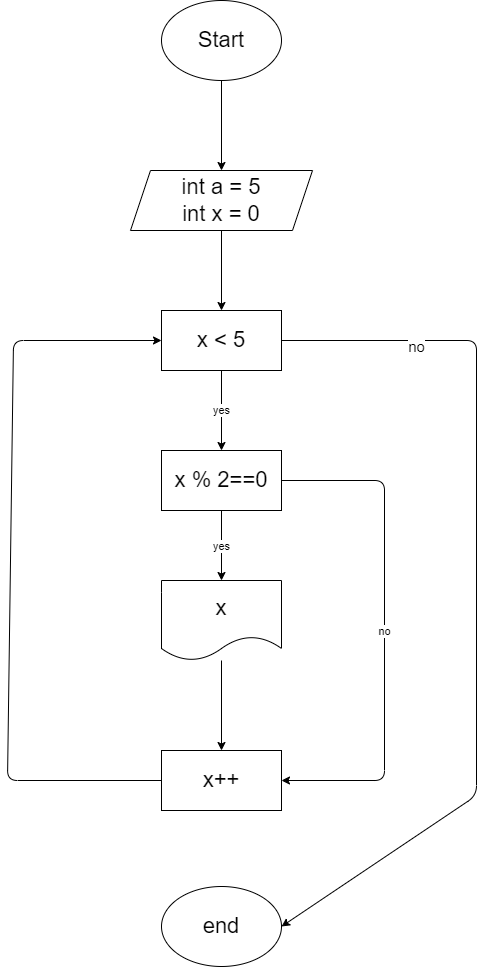

The diagram above was exported from draw.io. Its source (the exported page's mxGraphModel, read from the mxfile embedded in the PNG):
<mxGraphModel dx="1234" dy="604" grid="0" gridSize="10" guides="1" tooltips="1" connect="1" arrows="1" fold="1" page="0" pageScale="1" pageWidth="827" pageHeight="1169" math="0" shadow="0">
  <root>
    <mxCell id="0" />
    <mxCell id="1" parent="0" />
    <mxCell id="4" value="" style="edgeStyle=none;html=1;fontSize=22;" parent="1" source="2" target="3" edge="1">
      <mxGeometry relative="1" as="geometry" />
    </mxCell>
    <mxCell id="2" value="Start" style="ellipse;whiteSpace=wrap;html=1;fontSize=22;" parent="1" vertex="1">
      <mxGeometry x="257" y="120" width="120" height="80" as="geometry" />
    </mxCell>
    <mxCell id="6" value="" style="edgeStyle=none;html=1;" edge="1" parent="1" source="3" target="5">
      <mxGeometry relative="1" as="geometry" />
    </mxCell>
    <mxCell id="3" value="int a = 5&lt;br&gt;int x = 0" style="shape=parallelogram;perimeter=parallelogramPerimeter;whiteSpace=wrap;html=1;fixedSize=1;fontSize=22;" parent="1" vertex="1">
      <mxGeometry x="226" y="290" width="182" height="60" as="geometry" />
    </mxCell>
    <mxCell id="8" value="yes" style="edgeStyle=none;html=1;" edge="1" parent="1" source="5" target="7">
      <mxGeometry relative="1" as="geometry" />
    </mxCell>
    <mxCell id="13" style="edgeStyle=none;html=1;entryX=1;entryY=0.5;entryDx=0;entryDy=0;" edge="1" parent="1" source="5" target="17">
      <mxGeometry relative="1" as="geometry">
        <mxPoint x="450" y="1076" as="targetPoint" />
        <Array as="points">
          <mxPoint x="572" y="460" />
          <mxPoint x="572" y="915" />
        </Array>
      </mxGeometry>
    </mxCell>
    <mxCell id="15" value="no" style="edgeLabel;html=1;align=center;verticalAlign=middle;resizable=0;points=[];fontSize=15;" vertex="1" connectable="0" parent="13">
      <mxGeometry x="-0.6958" y="-5" relative="1" as="geometry">
        <mxPoint as="offset" />
      </mxGeometry>
    </mxCell>
    <mxCell id="5" value="x &amp;lt; 5" style="whiteSpace=wrap;html=1;fontSize=22;" vertex="1" parent="1">
      <mxGeometry x="257" y="430" width="120" height="60" as="geometry" />
    </mxCell>
    <mxCell id="10" value="yes" style="edgeStyle=none;html=1;" edge="1" parent="1" source="7" target="9">
      <mxGeometry relative="1" as="geometry" />
    </mxCell>
    <mxCell id="14" value="no" style="edgeStyle=none;html=1;entryX=1;entryY=0.5;entryDx=0;entryDy=0;" edge="1" parent="1" source="7" target="11">
      <mxGeometry relative="1" as="geometry">
        <Array as="points">
          <mxPoint x="480" y="600" />
          <mxPoint x="480" y="900" />
        </Array>
      </mxGeometry>
    </mxCell>
    <mxCell id="7" value="x % 2==0" style="whiteSpace=wrap;html=1;fontSize=22;" vertex="1" parent="1">
      <mxGeometry x="257" y="570" width="120" height="60" as="geometry" />
    </mxCell>
    <mxCell id="12" value="" style="edgeStyle=none;html=1;" edge="1" parent="1" source="9" target="11">
      <mxGeometry relative="1" as="geometry" />
    </mxCell>
    <mxCell id="9" value="x" style="shape=document;whiteSpace=wrap;html=1;boundedLbl=1;fontSize=22;" vertex="1" parent="1">
      <mxGeometry x="257" y="700" width="120" height="80" as="geometry" />
    </mxCell>
    <mxCell id="16" style="edgeStyle=none;html=1;exitX=0;exitY=0.5;exitDx=0;exitDy=0;entryX=0;entryY=0.5;entryDx=0;entryDy=0;fontSize=15;strokeWidth=1;" edge="1" parent="1" source="11" target="5">
      <mxGeometry relative="1" as="geometry">
        <Array as="points">
          <mxPoint x="103" y="900" />
          <mxPoint x="109" y="460" />
        </Array>
      </mxGeometry>
    </mxCell>
    <mxCell id="11" value="x++" style="whiteSpace=wrap;html=1;fontSize=22;" vertex="1" parent="1">
      <mxGeometry x="257" y="870" width="120" height="60" as="geometry" />
    </mxCell>
    <mxCell id="17" value="&lt;font style=&quot;font-size: 22px&quot;&gt;end&lt;/font&gt;" style="ellipse;whiteSpace=wrap;html=1;fontSize=15;" vertex="1" parent="1">
      <mxGeometry x="257" y="1006" width="120" height="80" as="geometry" />
    </mxCell>
  </root>
</mxGraphModel>